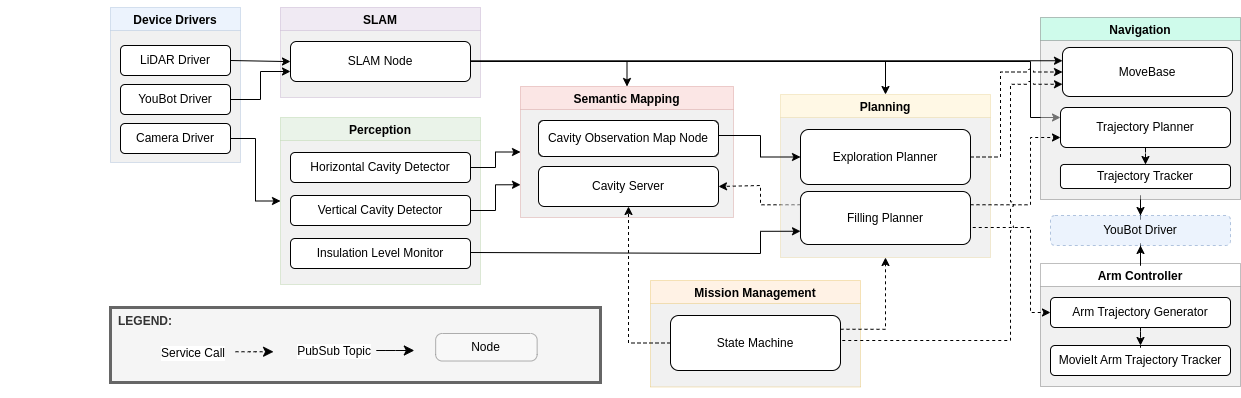

The diagram above was exported from draw.io. Its source (the exported page's mxGraphModel, read from the mxfile embedded in the PNG):
<mxGraphModel dx="1354" dy="884" grid="1" gridSize="10" guides="1" tooltips="1" connect="1" arrows="1" fold="1" page="1" pageScale="1" pageWidth="850" pageHeight="1100" math="0" shadow="0">
  <root>
    <mxCell id="0" />
    <mxCell id="1" parent="0" />
    <mxCell id="ltwQSAMGfZovviSn2cRy-21" value="Semantic Mapping" style="swimlane;fillColor=#f8cecc;opacity=50;swimlaneFillColor=light-dark(#e3e3e3, #005b31);strokeWidth=0.5;strokeColor=#b85450;" parent="1" vertex="1">
      <mxGeometry x="520" y="499" width="213" height="131" as="geometry" />
    </mxCell>
    <mxCell id="ltwQSAMGfZovviSn2cRy-24" value="Cavity Server" style="rounded=1;whiteSpace=wrap;html=1;fillColor=#ffffff;" parent="ltwQSAMGfZovviSn2cRy-21" vertex="1">
      <mxGeometry x="18" y="78.5" width="180" height="41.5" as="geometry" />
    </mxCell>
    <mxCell id="ltwQSAMGfZovviSn2cRy-25" value="Cavity Observation Map Node" style="rounded=1;whiteSpace=wrap;html=1;fillColor=#ffffff;" parent="ltwQSAMGfZovviSn2cRy-21" vertex="1">
      <mxGeometry x="18" y="34" width="180" height="30" as="geometry" />
    </mxCell>
    <mxCell id="ltwQSAMGfZovviSn2cRy-173" style="edgeStyle=orthogonalEdgeStyle;rounded=0;orthogonalLoop=1;jettySize=auto;html=1;exitX=0;exitY=0.25;exitDx=0;exitDy=0;entryX=1;entryY=0.5;entryDx=0;entryDy=0;jumpStyle=arc;dashed=1;" parent="1" source="ltwQSAMGfZovviSn2cRy-14" target="ltwQSAMGfZovviSn2cRy-24" edge="1">
      <mxGeometry relative="1" as="geometry">
        <Array as="points">
          <mxPoint x="770" y="617" />
          <mxPoint x="770" y="598" />
        </Array>
      </mxGeometry>
    </mxCell>
    <mxCell id="ltwQSAMGfZovviSn2cRy-2" value="Device Drivers" style="swimlane;fillColor=#dae8fc;opacity=50;swimlaneFillColor=light-dark(#e3e3e3, #005b31);strokeWidth=0.5;strokeColor=#6c8ebf;" parent="1" vertex="1">
      <mxGeometry x="40" y="430" width="200" height="155" as="geometry" />
    </mxCell>
    <mxCell id="ltwQSAMGfZovviSn2cRy-3" value="LiDAR Driver" style="rounded=1;whiteSpace=wrap;html=1;fillColor=#ffffff;" parent="ltwQSAMGfZovviSn2cRy-2" vertex="1">
      <mxGeometry x="10" y="38" width="180" height="30" as="geometry" />
    </mxCell>
    <mxCell id="ltwQSAMGfZovviSn2cRy-5" value="YouBot Driver" style="rounded=1;whiteSpace=wrap;html=1;fillColor=#ffffff;" parent="ltwQSAMGfZovviSn2cRy-2" vertex="1">
      <mxGeometry x="10" y="77" width="180" height="30" as="geometry" />
    </mxCell>
    <mxCell id="ltwQSAMGfZovviSn2cRy-4" value="Camera Driver" style="rounded=1;whiteSpace=wrap;html=1;fillColor=#ffffff;" parent="ltwQSAMGfZovviSn2cRy-2" vertex="1">
      <mxGeometry x="10" y="116" width="180" height="30" as="geometry" />
    </mxCell>
    <mxCell id="ltwQSAMGfZovviSn2cRy-90" style="edgeStyle=orthogonalEdgeStyle;rounded=0;orthogonalLoop=1;jettySize=auto;html=1;entryX=0;entryY=0.25;entryDx=0;entryDy=0;exitX=1;exitY=0.75;exitDx=0;exitDy=0;jumpStyle=arc;" parent="1" source="ltwQSAMGfZovviSn2cRy-7" target="ltwQSAMGfZovviSn2cRy-21" edge="1">
      <mxGeometry relative="1" as="geometry" />
    </mxCell>
    <mxCell id="ltwQSAMGfZovviSn2cRy-6" value="SLAM" style="swimlane;fillColor=#e1d5e7;opacity=50;swimlaneFillColor=light-dark(#e3e3e3, #005b31);strokeWidth=0.5;strokeColor=#9673a6;" parent="1" vertex="1">
      <mxGeometry x="280" y="430" width="200" height="90" as="geometry" />
    </mxCell>
    <mxCell id="ltwQSAMGfZovviSn2cRy-7" value="SLAM Node" style="rounded=1;whiteSpace=wrap;html=1;fillColor=#ffffff;" parent="ltwQSAMGfZovviSn2cRy-6" vertex="1">
      <mxGeometry x="10" y="34" width="180" height="40" as="geometry" />
    </mxCell>
    <mxCell id="ltwQSAMGfZovviSn2cRy-8" value="Perception" style="swimlane;fillColor=#d5e8d4;opacity=50;swimlaneFillColor=light-dark(#e3e3e3, #005b31);strokeWidth=0.5;strokeColor=#82b366;" parent="1" vertex="1">
      <mxGeometry x="280" y="530" width="200" height="167" as="geometry" />
    </mxCell>
    <mxCell id="ltwQSAMGfZovviSn2cRy-9" value="Horizontal Cavity Detector" style="rounded=1;whiteSpace=wrap;html=1;fillColor=#ffffff;" parent="ltwQSAMGfZovviSn2cRy-8" vertex="1">
      <mxGeometry x="10" y="35" width="180" height="30" as="geometry" />
    </mxCell>
    <mxCell id="ltwQSAMGfZovviSn2cRy-10" value="Vertical Cavity Detector" style="rounded=1;whiteSpace=wrap;html=1;fillColor=#ffffff;" parent="ltwQSAMGfZovviSn2cRy-8" vertex="1">
      <mxGeometry x="10" y="78" width="180" height="30" as="geometry" />
    </mxCell>
    <mxCell id="ltwQSAMGfZovviSn2cRy-11" value="Insulation Level Monitor" style="rounded=1;whiteSpace=wrap;html=1;fillColor=#ffffff;" parent="ltwQSAMGfZovviSn2cRy-8" vertex="1">
      <mxGeometry x="10" y="121" width="180" height="30" as="geometry" />
    </mxCell>
    <mxCell id="ltwQSAMGfZovviSn2cRy-12" value="Planning" style="swimlane;fillColor=#fff2cc;opacity=50;swimlaneFillColor=light-dark(#e3e3e3, #005b31);strokeWidth=0.5;strokeColor=#d6b656;" parent="1" vertex="1">
      <mxGeometry x="780" y="507" width="210" height="163" as="geometry" />
    </mxCell>
    <mxCell id="ltwQSAMGfZovviSn2cRy-13" value="Exploration Planner" style="rounded=1;whiteSpace=wrap;html=1;fillColor=#ffffff;" parent="ltwQSAMGfZovviSn2cRy-12" vertex="1">
      <mxGeometry x="20" y="35" width="170" height="55" as="geometry" />
    </mxCell>
    <mxCell id="ltwQSAMGfZovviSn2cRy-14" value="Filling Planner" style="rounded=1;whiteSpace=wrap;html=1;fillColor=#ffffff;" parent="ltwQSAMGfZovviSn2cRy-12" vertex="1">
      <mxGeometry x="20" y="97" width="170" height="53" as="geometry" />
    </mxCell>
    <mxCell id="ltwQSAMGfZovviSn2cRy-71" value="" style="edgeStyle=orthogonalEdgeStyle;rounded=0;orthogonalLoop=1;jettySize=auto;html=1;" parent="1" source="ltwQSAMGfZovviSn2cRy-15" target="ltwQSAMGfZovviSn2cRy-67" edge="1">
      <mxGeometry relative="1" as="geometry" />
    </mxCell>
    <mxCell id="ltwQSAMGfZovviSn2cRy-15" value="Navigation" style="swimlane;fillColor=light-dark(#A0F7D7,#005312);opacity=50;swimlaneFillColor=light-dark(#e3e3e3, #005b31);strokeWidth=0.5;" parent="1" vertex="1">
      <mxGeometry x="1040" y="430" width="200" height="182" as="geometry" />
    </mxCell>
    <mxCell id="ltwQSAMGfZovviSn2cRy-16" value="MoveBase" style="rounded=1;whiteSpace=wrap;html=1;fillColor=#ffffff;" parent="ltwQSAMGfZovviSn2cRy-15" vertex="1">
      <mxGeometry x="22" y="30" width="170" height="49" as="geometry" />
    </mxCell>
    <mxCell id="ltwQSAMGfZovviSn2cRy-54" value="" style="edgeStyle=orthogonalEdgeStyle;rounded=0;orthogonalLoop=1;jettySize=auto;html=1;dashed=1;" parent="ltwQSAMGfZovviSn2cRy-15" source="ltwQSAMGfZovviSn2cRy-17" target="ltwQSAMGfZovviSn2cRy-18" edge="1">
      <mxGeometry relative="1" as="geometry" />
    </mxCell>
    <mxCell id="ltwQSAMGfZovviSn2cRy-17" value="Trajectory Planner" style="rounded=1;whiteSpace=wrap;html=1;fillColor=#ffffff;" parent="ltwQSAMGfZovviSn2cRy-15" vertex="1">
      <mxGeometry x="20" y="90" width="170" height="40" as="geometry" />
    </mxCell>
    <mxCell id="ltwQSAMGfZovviSn2cRy-18" value="Trajectory Tracker" style="rounded=1;whiteSpace=wrap;html=1;fillColor=#ffffff;" parent="ltwQSAMGfZovviSn2cRy-15" vertex="1">
      <mxGeometry x="20" y="149" width="170" height="24" as="geometry" />
    </mxCell>
    <mxCell id="ltwQSAMGfZovviSn2cRy-69" value="" style="edgeStyle=orthogonalEdgeStyle;rounded=0;orthogonalLoop=1;jettySize=auto;html=1;" parent="1" source="ltwQSAMGfZovviSn2cRy-20" target="ltwQSAMGfZovviSn2cRy-67" edge="1">
      <mxGeometry relative="1" as="geometry" />
    </mxCell>
    <mxCell id="ltwQSAMGfZovviSn2cRy-20" value="Arm Controller" style="swimlane;fillColor=light-dark(rgba(0, 0, 0, 0), #005312);opacity=50;swimlaneFillColor=light-dark(#e3e3e3, #005b31);strokeWidth=0.5;" parent="1" vertex="1">
      <mxGeometry x="1040" y="682" width="200" height="130" as="geometry" />
    </mxCell>
    <mxCell id="ltwQSAMGfZovviSn2cRy-27" value="MovieIt Arm Trajectory Tracker" style="rounded=1;whiteSpace=wrap;html=1;fillColor=#ffffff;" parent="ltwQSAMGfZovviSn2cRy-20" vertex="1">
      <mxGeometry x="10" y="93" width="180" height="30" as="geometry" />
    </mxCell>
    <mxCell id="ltwQSAMGfZovviSn2cRy-55" value="" style="edgeStyle=orthogonalEdgeStyle;rounded=0;orthogonalLoop=1;jettySize=auto;html=1;dashed=1;" parent="ltwQSAMGfZovviSn2cRy-20" source="ltwQSAMGfZovviSn2cRy-28" target="ltwQSAMGfZovviSn2cRy-27" edge="1">
      <mxGeometry relative="1" as="geometry" />
    </mxCell>
    <mxCell id="ltwQSAMGfZovviSn2cRy-28" value="Arm Trajectory Generator" style="rounded=1;whiteSpace=wrap;html=1;fillColor=#ffffff;" parent="ltwQSAMGfZovviSn2cRy-20" vertex="1">
      <mxGeometry x="10" y="34" width="180" height="30" as="geometry" />
    </mxCell>
    <mxCell id="ltwQSAMGfZovviSn2cRy-67" value="YouBot Driver" style="rounded=1;whiteSpace=wrap;html=1;fillColor=#dae8fc;strokeColor=#6c8ebf;dashed=1;opacity=50;" parent="1" vertex="1">
      <mxGeometry x="1050" y="634" width="180" height="30" as="geometry" />
    </mxCell>
    <mxCell id="ltwQSAMGfZovviSn2cRy-88" style="edgeStyle=orthogonalEdgeStyle;rounded=0;orthogonalLoop=1;jettySize=auto;html=1;entryX=0;entryY=0.75;entryDx=0;entryDy=0;jumpStyle=arc;" parent="1" source="ltwQSAMGfZovviSn2cRy-10" target="ltwQSAMGfZovviSn2cRy-21" edge="1">
      <mxGeometry relative="1" as="geometry" />
    </mxCell>
    <mxCell id="ltwQSAMGfZovviSn2cRy-89" style="edgeStyle=orthogonalEdgeStyle;rounded=0;orthogonalLoop=1;jettySize=auto;html=1;entryX=0;entryY=0.5;entryDx=0;entryDy=0;jumpStyle=arc;" parent="1" source="ltwQSAMGfZovviSn2cRy-9" target="ltwQSAMGfZovviSn2cRy-21" edge="1">
      <mxGeometry relative="1" as="geometry" />
    </mxCell>
    <mxCell id="ltwQSAMGfZovviSn2cRy-115" style="edgeStyle=orthogonalEdgeStyle;rounded=0;orthogonalLoop=1;jettySize=auto;html=1;entryX=0;entryY=0.5;entryDx=0;entryDy=0;exitX=1;exitY=0.75;exitDx=0;exitDy=0;jumpStyle=arc;dashed=1;" parent="1" source="ltwQSAMGfZovviSn2cRy-14" edge="1">
      <mxGeometry relative="1" as="geometry">
        <mxPoint x="1050" y="744" as="targetPoint" />
        <Array as="points">
          <mxPoint x="970" y="640" />
          <mxPoint x="1020" y="640" />
          <mxPoint x="1020" y="744" />
        </Array>
      </mxGeometry>
    </mxCell>
    <mxCell id="ltwQSAMGfZovviSn2cRy-116" style="edgeStyle=orthogonalEdgeStyle;rounded=0;orthogonalLoop=1;jettySize=auto;html=1;exitX=1;exitY=0.5;exitDx=0;exitDy=0;entryX=0;entryY=0.75;entryDx=0;entryDy=0;jumpStyle=arc;" parent="1" target="ltwQSAMGfZovviSn2cRy-14" edge="1">
      <mxGeometry relative="1" as="geometry">
        <mxPoint x="470" y="665" as="sourcePoint" />
        <Array as="points">
          <mxPoint x="470" y="666" />
          <mxPoint x="500" y="666" />
          <mxPoint x="500" y="644" />
        </Array>
      </mxGeometry>
    </mxCell>
    <mxCell id="ltwQSAMGfZovviSn2cRy-128" style="edgeStyle=orthogonalEdgeStyle;rounded=0;orthogonalLoop=1;jettySize=auto;html=1;entryX=0;entryY=0.5;entryDx=0;entryDy=0;jumpStyle=arc;" parent="1" source="ltwQSAMGfZovviSn2cRy-3" target="ltwQSAMGfZovviSn2cRy-7" edge="1">
      <mxGeometry relative="1" as="geometry" />
    </mxCell>
    <mxCell id="ltwQSAMGfZovviSn2cRy-150" style="edgeStyle=orthogonalEdgeStyle;rounded=0;orthogonalLoop=1;jettySize=auto;html=1;entryX=0;entryY=0.75;entryDx=0;entryDy=0;jumpStyle=arc;" parent="1" source="ltwQSAMGfZovviSn2cRy-5" target="ltwQSAMGfZovviSn2cRy-7" edge="1">
      <mxGeometry relative="1" as="geometry" />
    </mxCell>
    <mxCell id="ltwQSAMGfZovviSn2cRy-151" style="edgeStyle=orthogonalEdgeStyle;rounded=0;orthogonalLoop=1;jettySize=auto;html=1;entryX=0;entryY=0.5;entryDx=0;entryDy=0;jumpStyle=arc;" parent="1" source="ltwQSAMGfZovviSn2cRy-4" target="ltwQSAMGfZovviSn2cRy-8" edge="1">
      <mxGeometry relative="1" as="geometry" />
    </mxCell>
    <mxCell id="ltwQSAMGfZovviSn2cRy-152" style="edgeStyle=orthogonalEdgeStyle;rounded=0;orthogonalLoop=1;jettySize=auto;html=1;entryX=0;entryY=0.5;entryDx=0;entryDy=0;jumpStyle=arc;" parent="1" source="ltwQSAMGfZovviSn2cRy-25" target="ltwQSAMGfZovviSn2cRy-13" edge="1">
      <mxGeometry relative="1" as="geometry">
        <Array as="points">
          <mxPoint x="760" y="548" />
          <mxPoint x="760" y="570" />
        </Array>
      </mxGeometry>
    </mxCell>
    <mxCell id="ltwQSAMGfZovviSn2cRy-162" style="edgeStyle=orthogonalEdgeStyle;rounded=0;orthogonalLoop=1;jettySize=auto;html=1;entryX=0;entryY=0.25;entryDx=0;entryDy=0;jumpStyle=arc;exitX=1;exitY=0.25;exitDx=0;exitDy=0;" parent="1" source="ltwQSAMGfZovviSn2cRy-7" target="ltwQSAMGfZovviSn2cRy-13" edge="1">
      <mxGeometry relative="1" as="geometry">
        <Array as="points">
          <mxPoint x="770" y="474" />
          <mxPoint x="770" y="556" />
        </Array>
      </mxGeometry>
    </mxCell>
    <mxCell id="ltwQSAMGfZovviSn2cRy-165" value="Mission Management" style="swimlane;fillColor=#ffe6cc;opacity=50;swimlaneFillColor=light-dark(#e3e3e3, #005b31);strokeWidth=0.5;strokeColor=#d79b00;" parent="1" vertex="1">
      <mxGeometry x="520" y="660" width="210" height="106.5" as="geometry" />
    </mxCell>
    <mxCell id="ltwQSAMGfZovviSn2cRy-166" value="State Machine" style="rounded=1;whiteSpace=wrap;html=1;fillColor=#ffffff;" parent="ltwQSAMGfZovviSn2cRy-165" vertex="1">
      <mxGeometry x="20" y="35" width="170" height="55" as="geometry" />
    </mxCell>
    <mxCell id="ltwQSAMGfZovviSn2cRy-169" style="edgeStyle=orthogonalEdgeStyle;rounded=0;orthogonalLoop=1;jettySize=auto;html=1;entryX=0;entryY=0.75;entryDx=0;entryDy=0;exitX=1;exitY=0.5;exitDx=0;exitDy=0;jumpStyle=arc;dashed=1;" parent="1" source="ltwQSAMGfZovviSn2cRy-166" target="ltwQSAMGfZovviSn2cRy-13" edge="1">
      <mxGeometry relative="1" as="geometry">
        <Array as="points">
          <mxPoint x="710" y="720" />
          <mxPoint x="760" y="720" />
          <mxPoint x="760" y="583" />
        </Array>
      </mxGeometry>
    </mxCell>
    <mxCell id="ltwQSAMGfZovviSn2cRy-170" style="edgeStyle=orthogonalEdgeStyle;rounded=0;orthogonalLoop=1;jettySize=auto;html=1;entryX=0;entryY=0.5;entryDx=0;entryDy=0;exitX=1;exitY=0.75;exitDx=0;exitDy=0;jumpStyle=arc;dashed=1;" parent="1" source="ltwQSAMGfZovviSn2cRy-166" target="ltwQSAMGfZovviSn2cRy-14" edge="1">
      <mxGeometry relative="1" as="geometry">
        <Array as="points">
          <mxPoint x="710" y="730" />
          <mxPoint x="770" y="730" />
          <mxPoint x="770" y="631" />
        </Array>
      </mxGeometry>
    </mxCell>
    <mxCell id="ltwQSAMGfZovviSn2cRy-172" style="edgeStyle=orthogonalEdgeStyle;rounded=0;orthogonalLoop=1;jettySize=auto;html=1;exitX=1;exitY=0.25;exitDx=0;exitDy=0;entryX=1;entryY=0.75;entryDx=0;entryDy=0;jumpStyle=arc;dashed=1;" parent="1" source="ltwQSAMGfZovviSn2cRy-166" target="ltwQSAMGfZovviSn2cRy-24" edge="1">
      <mxGeometry relative="1" as="geometry">
        <Array as="points">
          <mxPoint x="750" y="709" />
          <mxPoint x="750" y="609" />
        </Array>
      </mxGeometry>
    </mxCell>
    <mxCell id="ltwQSAMGfZovviSn2cRy-175" style="edgeStyle=orthogonalEdgeStyle;rounded=0;orthogonalLoop=1;jettySize=auto;html=1;exitX=1;exitY=0.25;exitDx=0;exitDy=0;entryX=0;entryY=0.75;entryDx=0;entryDy=0;dashed=1;" parent="1" source="ltwQSAMGfZovviSn2cRy-14" target="ltwQSAMGfZovviSn2cRy-17" edge="1">
      <mxGeometry relative="1" as="geometry">
        <Array as="points">
          <mxPoint x="1020" y="617" />
          <mxPoint x="1020" y="550" />
        </Array>
      </mxGeometry>
    </mxCell>
    <mxCell id="ltwQSAMGfZovviSn2cRy-176" style="edgeStyle=orthogonalEdgeStyle;rounded=0;orthogonalLoop=1;jettySize=auto;html=1;entryX=0;entryY=0.5;entryDx=0;entryDy=0;dashed=1;" parent="1" source="ltwQSAMGfZovviSn2cRy-13" target="ltwQSAMGfZovviSn2cRy-16" edge="1">
      <mxGeometry relative="1" as="geometry">
        <Array as="points">
          <mxPoint x="1000" y="570" />
          <mxPoint x="1000" y="485" />
        </Array>
      </mxGeometry>
    </mxCell>
    <mxCell id="ltwQSAMGfZovviSn2cRy-177" style="edgeStyle=orthogonalEdgeStyle;rounded=0;orthogonalLoop=1;jettySize=auto;html=1;entryX=0;entryY=0.25;entryDx=0;entryDy=0;" parent="1" target="ltwQSAMGfZovviSn2cRy-17" edge="1">
      <mxGeometry relative="1" as="geometry">
        <mxPoint x="470" y="474" as="sourcePoint" />
        <mxPoint x="1060" y="520" as="targetPoint" />
        <Array as="points">
          <mxPoint x="1020" y="474" />
          <mxPoint x="1020" y="530" />
        </Array>
      </mxGeometry>
    </mxCell>
    <mxCell id="FS3qYYlcBB9GCUgyzfmb-12" value="" style="group;fillColor=#FFFFFF;container=0;" parent="1" vertex="1" connectable="0">
      <mxGeometry y="735" width="500" height="75" as="geometry" />
    </mxCell>
    <mxCell id="FS3qYYlcBB9GCUgyzfmb-13" style="edgeStyle=orthogonalEdgeStyle;rounded=0;orthogonalLoop=1;jettySize=auto;html=1;exitX=1;exitY=0.25;exitDx=0;exitDy=0;entryX=0;entryY=0.25;entryDx=0;entryDy=0;" parent="1" source="ltwQSAMGfZovviSn2cRy-7" target="ltwQSAMGfZovviSn2cRy-16" edge="1">
      <mxGeometry relative="1" as="geometry">
        <Array as="points">
          <mxPoint x="1060" y="474" />
        </Array>
      </mxGeometry>
    </mxCell>
    <mxCell id="FS3qYYlcBB9GCUgyzfmb-14" style="edgeStyle=orthogonalEdgeStyle;rounded=0;orthogonalLoop=1;jettySize=auto;html=1;exitX=1;exitY=0.75;exitDx=0;exitDy=0;entryX=0;entryY=0.75;entryDx=0;entryDy=0;jumpStyle=arc;dashed=1;" parent="1" source="ltwQSAMGfZovviSn2cRy-166" target="ltwQSAMGfZovviSn2cRy-16" edge="1">
      <mxGeometry relative="1" as="geometry">
        <Array as="points">
          <mxPoint x="1010" y="736" />
          <mxPoint x="1010" y="497" />
        </Array>
      </mxGeometry>
    </mxCell>
    <mxCell id="FS3qYYlcBB9GCUgyzfmb-2" value="&lt;b&gt;LEGEND:&lt;/b&gt;" style="rounded=0;whiteSpace=wrap;html=1;fillColor=#f5f5f5;fontColor=#333333;strokeColor=#666666;align=left;verticalAlign=top;spacingLeft=6;horizontal=1;container=0;strokeWidth=3;" parent="1" vertex="1">
      <mxGeometry x="58" y="721.5" width="400" height="60" as="geometry" />
    </mxCell>
    <mxCell id="FS3qYYlcBB9GCUgyzfmb-3" style="edgeStyle=elbowEdgeStyle;html=1;labelBackgroundColor=none;endArrow=classic;endSize=8;strokeColor=light-dark(#000000,#FF9090);fontFamily=Verdana;fontSize=12;align=left;endFill=1;strokeWidth=1;dashed=1;" parent="1" edge="1">
      <mxGeometry relative="1" as="geometry">
        <mxPoint x="141.99853658536585" y="760.75" as="sourcePoint" />
        <mxPoint x="180.0473170731708" y="760.75" as="targetPoint" />
      </mxGeometry>
    </mxCell>
    <mxCell id="FS3qYYlcBB9GCUgyzfmb-4" value="&lt;font style=&quot;font-size: 12px;&quot;&gt;Service Call&lt;/font&gt;" style="edgeLabel;html=1;align=right;verticalAlign=middle;resizable=0;points=[];container=0;" parent="FS3qYYlcBB9GCUgyzfmb-3" vertex="1" connectable="0">
      <mxGeometry x="0.5738" y="2" relative="1" as="geometry">
        <mxPoint x="-40" y="3" as="offset" />
      </mxGeometry>
    </mxCell>
    <mxCell id="FS3qYYlcBB9GCUgyzfmb-5" style="edgeStyle=elbowEdgeStyle;html=1;labelBackgroundColor=none;endArrow=classic;endSize=8;strokeColor=light-dark(#000000,#FF9090);fontFamily=Verdana;fontSize=12;align=left;endFill=1;strokeWidth=1;" parent="1" edge="1">
      <mxGeometry relative="1" as="geometry">
        <mxPoint x="282.780487804878" y="759.5" as="sourcePoint" />
        <mxPoint x="320.82926829268297" y="759.5" as="targetPoint" />
      </mxGeometry>
    </mxCell>
    <mxCell id="FS3qYYlcBB9GCUgyzfmb-6" value="&lt;font style=&quot;font-size: 12px;&quot;&gt;PubSub Topic&lt;/font&gt;" style="edgeLabel;html=1;align=right;verticalAlign=middle;resizable=0;points=[];container=0;" parent="FS3qYYlcBB9GCUgyzfmb-5" vertex="1" connectable="0">
      <mxGeometry x="0.5738" y="2" relative="1" as="geometry">
        <mxPoint x="-35" y="2" as="offset" />
      </mxGeometry>
    </mxCell>
    <mxCell id="FS3qYYlcBB9GCUgyzfmb-7" value="Node" style="rounded=1;whiteSpace=wrap;html=1;arcSize=24;shadow=0;comic=0;labelBackgroundColor=none;fontFamily=Helvetica;fontSize=12;align=center;opacity=30;container=0;" parent="1" vertex="1">
      <mxGeometry x="342.17" y="742.5" width="101.46" height="27.5" as="geometry" />
    </mxCell>
    <mxCell id="FS3qYYlcBB9GCUgyzfmb-15" value="Text" style="text;html=1;align=center;verticalAlign=middle;resizable=0;points=[];autosize=1;strokeColor=none;fillColor=none;" parent="1" vertex="1">
      <mxGeometry x="1165" y="779" width="50" height="30" as="geometry" />
    </mxCell>
  </root>
</mxGraphModel>